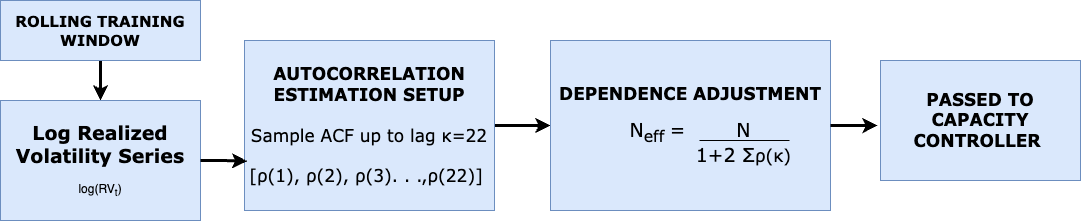

The diagram above was exported from draw.io. Its source (the exported page's mxGraphModel, read from the mxfile embedded in the PNG):
<mxGraphModel dx="1567" dy="940" grid="1" gridSize="10" guides="1" tooltips="1" connect="1" arrows="1" fold="1" page="1" pageScale="1" pageWidth="827" pageHeight="1169" math="0" shadow="0">
  <root>
    <mxCell id="0" />
    <mxCell id="1" parent="0" />
    <mxCell id="s5fQzR64paXdxcb3QsVu-8" style="edgeStyle=orthogonalEdgeStyle;rounded=0;orthogonalLoop=1;jettySize=auto;html=1;entryX=0.5;entryY=0;entryDx=0;entryDy=0;strokeWidth=3;" edge="1" parent="1" source="s5fQzR64paXdxcb3QsVu-2" target="s5fQzR64paXdxcb3QsVu-3">
      <mxGeometry relative="1" as="geometry" />
    </mxCell>
    <mxCell id="s5fQzR64paXdxcb3QsVu-2" value="&lt;font style=&quot;font-size: 15px;&quot; face=&quot;Verdana&quot;&gt;&lt;b&gt;ROLLING TRAINING WINDOW&lt;/b&gt;&lt;/font&gt;" style="rounded=0;whiteSpace=wrap;html=1;fillColor=#dae8fc;strokeColor=#6c8ebf;" vertex="1" parent="1">
      <mxGeometry x="40" y="100" width="200" height="60" as="geometry" />
    </mxCell>
    <mxCell id="s5fQzR64paXdxcb3QsVu-3" value="&lt;font face=&quot;Verdana&quot; style=&quot;font-size: 19px;&quot;&gt;&lt;b&gt;Log Realized Volatility Series&lt;/b&gt;&lt;/font&gt;&lt;div&gt;&lt;br&gt;&lt;/div&gt;&lt;div&gt;log(RV&lt;sub&gt;t&lt;/sub&gt;)&lt;/div&gt;" style="rounded=0;whiteSpace=wrap;html=1;fillColor=#dae8fc;strokeColor=#6c8ebf;" vertex="1" parent="1">
      <mxGeometry x="40" y="200" width="200" height="120" as="geometry" />
    </mxCell>
    <mxCell id="s5fQzR64paXdxcb3QsVu-10" style="edgeStyle=orthogonalEdgeStyle;rounded=0;orthogonalLoop=1;jettySize=auto;html=1;entryX=0;entryY=0.5;entryDx=0;entryDy=0;strokeWidth=3;" edge="1" parent="1" source="s5fQzR64paXdxcb3QsVu-4" target="s5fQzR64paXdxcb3QsVu-5">
      <mxGeometry relative="1" as="geometry" />
    </mxCell>
    <mxCell id="s5fQzR64paXdxcb3QsVu-4" value="&lt;font style=&quot;font-size: 17px;&quot; face=&quot;Verdana&quot;&gt;&lt;b style=&quot;&quot;&gt;AUTOCORRELATION ESTIMATION SETUP&lt;/b&gt;&lt;/font&gt;&lt;div&gt;&lt;font style=&quot;font-size: 17px;&quot; face=&quot;Verdana&quot;&gt;&lt;br&gt;&lt;/font&gt;&lt;/div&gt;&lt;div&gt;&lt;font style=&quot;font-size: 17px;&quot; face=&quot;Verdana&quot;&gt;Sample ACF up to lag&amp;nbsp;&lt;/font&gt;&lt;span style=&quot;background-color: transparent; font-size: 17px;&quot;&gt;&lt;font face=&quot;Verdana&quot;&gt;κ&lt;/font&gt;&lt;/span&gt;&lt;span style=&quot;font-size: 17px; font-family: Verdana; background-color: transparent; color: light-dark(rgb(0, 0, 0), rgb(255, 255, 255));&quot;&gt;=22&lt;/span&gt;&lt;/div&gt;&lt;div&gt;&lt;font style=&quot;font-size: 17px;&quot; face=&quot;Verdana&quot;&gt;&lt;br&gt;&lt;/font&gt;&lt;/div&gt;&lt;div&gt;&lt;font style=&quot;font-size: 17px;&quot; face=&quot;Verdana&quot;&gt;[&lt;/font&gt;&lt;span style=&quot;background-color: transparent; font-size: 17px;&quot;&gt;&lt;font face=&quot;Verdana&quot;&gt;ρ(1),&amp;nbsp;&lt;/font&gt;&lt;/span&gt;&lt;span style=&quot;font-family: Verdana; font-size: 17px; background-color: transparent; color: light-dark(rgb(0, 0, 0), rgb(255, 255, 255));&quot;&gt;ρ(2),&amp;nbsp;&lt;/span&gt;&lt;span style=&quot;font-family: Verdana; font-size: 17px; background-color: transparent; color: light-dark(rgb(0, 0, 0), rgb(255, 255, 255));&quot;&gt;ρ(3)&lt;/span&gt;&lt;span style=&quot;background-color: transparent; color: light-dark(rgb(0, 0, 0), rgb(255, 255, 255)); font-family: Verdana; font-size: 17px;&quot;&gt;. . .,&lt;/span&gt;&lt;span style=&quot;background-color: transparent; color: light-dark(rgb(0, 0, 0), rgb(255, 255, 255)); font-family: Verdana; font-size: 17px;&quot;&gt;ρ(22)]&amp;nbsp;&lt;/span&gt;&lt;/div&gt;" style="rounded=0;whiteSpace=wrap;html=1;fillColor=#dae8fc;strokeColor=#6c8ebf;" vertex="1" parent="1">
      <mxGeometry x="284" y="140" width="250" height="170" as="geometry" />
    </mxCell>
    <mxCell id="s5fQzR64paXdxcb3QsVu-5" value="&lt;b&gt;&lt;font style=&quot;font-size: 17px;&quot; face=&quot;Verdana&quot;&gt;DEPENDENCE ADJUSTMENT&lt;/font&gt;&lt;/b&gt;&lt;div&gt;&lt;br&gt;&lt;/div&gt;&lt;div&gt;&lt;font style=&quot;font-size: 19px;&quot; face=&quot;Verdana&quot;&gt;N&lt;sub style=&quot;&quot;&gt;eff&amp;nbsp;&lt;/sub&gt;=&lt;span style=&quot;white-space: pre;&quot;&gt;&#09;&lt;/span&gt;N&lt;/font&gt;&lt;/div&gt;&lt;div&gt;&lt;/div&gt;&lt;div&gt;&lt;font style=&quot;font-size: 19px;&quot; face=&quot;Verdana&quot;&gt;&amp;nbsp;&lt;span style=&quot;white-space: pre;&quot;&gt;&#09;&lt;span style=&quot;white-space: pre;&quot;&gt;&#09;&lt;/span&gt;&lt;/span&gt;1+2&amp;nbsp;&lt;/font&gt;&lt;span style=&quot;font-family: Verdana; background-color: transparent; color: light-dark(rgb(0, 0, 0), rgb(255, 255, 255));&quot;&gt;&lt;font style=&quot;font-size: 19px;&quot;&gt;Σ&lt;/font&gt;&lt;/span&gt;&lt;span style=&quot;font-family: Verdana; font-size: 17px; background-color: transparent; color: light-dark(rgb(0, 0, 0), rgb(255, 255, 255));&quot;&gt;ρ(&lt;/span&gt;&lt;span style=&quot;font-family: Verdana; font-size: 17px; background-color: transparent; color: light-dark(rgb(0, 0, 0), rgb(255, 255, 255));&quot;&gt;κ)&lt;/span&gt;&lt;/div&gt;" style="rounded=0;whiteSpace=wrap;html=1;fillColor=#dae8fc;strokeColor=#6c8ebf;" vertex="1" parent="1">
      <mxGeometry x="590" y="140" width="280" height="170" as="geometry" />
    </mxCell>
    <mxCell id="s5fQzR64paXdxcb3QsVu-6" value="" style="endArrow=none;html=1;rounded=0;" edge="1" parent="1">
      <mxGeometry width="50" height="50" relative="1" as="geometry">
        <mxPoint x="739" y="240" as="sourcePoint" />
        <mxPoint x="829" y="240" as="targetPoint" />
      </mxGeometry>
    </mxCell>
    <mxCell id="s5fQzR64paXdxcb3QsVu-7" value="&lt;b&gt;&lt;font style=&quot;font-size: 17px;&quot; face=&quot;Verdana&quot;&gt;PASSED TO CAPACITY CONTROLLER&amp;nbsp;&lt;/font&gt;&lt;/b&gt;" style="rounded=0;whiteSpace=wrap;html=1;fillColor=#dae8fc;strokeColor=#6c8ebf;" vertex="1" parent="1">
      <mxGeometry x="920" y="160" width="200" height="120" as="geometry" />
    </mxCell>
    <mxCell id="s5fQzR64paXdxcb3QsVu-9" style="edgeStyle=orthogonalEdgeStyle;rounded=0;orthogonalLoop=1;jettySize=auto;html=1;entryX=0.011;entryY=0.71;entryDx=0;entryDy=0;entryPerimeter=0;strokeWidth=3;" edge="1" parent="1" source="s5fQzR64paXdxcb3QsVu-3" target="s5fQzR64paXdxcb3QsVu-4">
      <mxGeometry relative="1" as="geometry" />
    </mxCell>
    <mxCell id="s5fQzR64paXdxcb3QsVu-11" style="edgeStyle=orthogonalEdgeStyle;rounded=0;orthogonalLoop=1;jettySize=auto;html=1;entryX=-0.014;entryY=0.541;entryDx=0;entryDy=0;entryPerimeter=0;strokeWidth=3;" edge="1" parent="1" source="s5fQzR64paXdxcb3QsVu-5" target="s5fQzR64paXdxcb3QsVu-7">
      <mxGeometry relative="1" as="geometry" />
    </mxCell>
  </root>
</mxGraphModel>